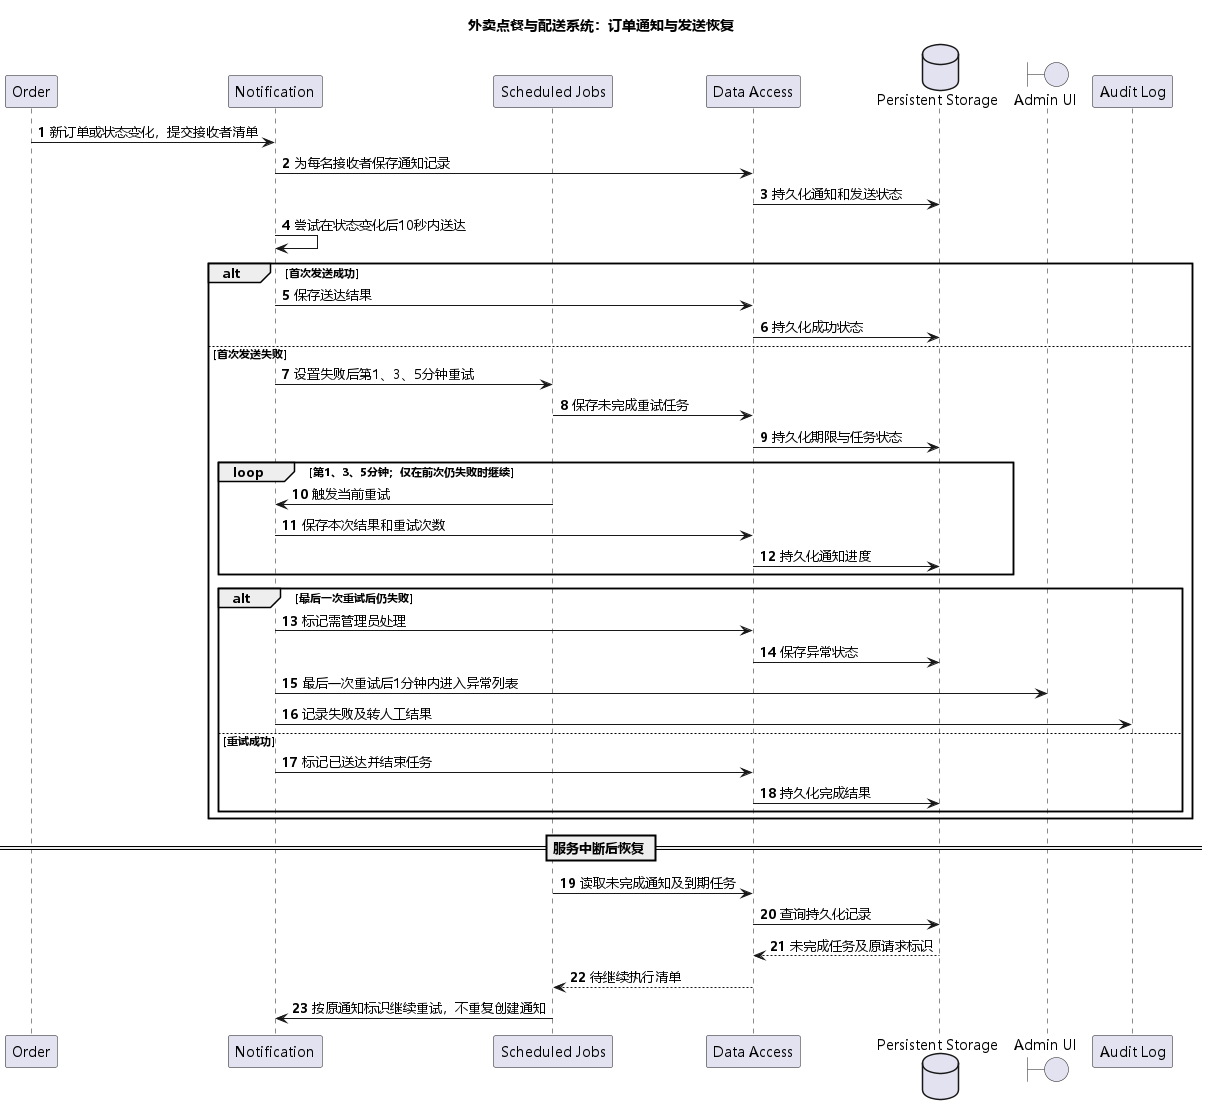

The diagram above was rendered by PlantUML. Its source (embedded in the PNG):
@startuml
title 外卖点餐与配送系统：订单通知与发送恢复
skinparam defaultFontName Microsoft YaHei
autonumber

participant "Order" as Order
participant "Notification" as Notification
participant "Scheduled Jobs" as Scheduler
participant "Data Access" as DataAccess
database "Persistent Storage" as Storage
boundary "Admin UI" as AdminUI
participant "Audit Log" as Audit

Order -> Notification : 新订单或状态变化，提交接收者清单
Notification -> DataAccess : 为每名接收者保存通知记录
DataAccess -> Storage : 持久化通知和发送状态
Notification -> Notification : 尝试在状态变化后10秒内送达

alt 首次发送成功
  Notification -> DataAccess : 保存送达结果
  DataAccess -> Storage : 持久化成功状态
else 首次发送失败
  Notification -> Scheduler : 设置失败后第1、3、5分钟重试
  Scheduler -> DataAccess : 保存未完成重试任务
  DataAccess -> Storage : 持久化期限与任务状态
  loop 第1、3、5分钟；仅在前次仍失败时继续
    Scheduler -> Notification : 触发当前重试
    Notification -> DataAccess : 保存本次结果和重试次数
    DataAccess -> Storage : 持久化通知进度
  end
  alt 最后一次重试后仍失败
    Notification -> DataAccess : 标记需管理员处理
    DataAccess -> Storage : 保存异常状态
    Notification -> AdminUI : 最后一次重试后1分钟内进入异常列表
    Notification -> Audit : 记录失败及转人工结果
  else 重试成功
    Notification -> DataAccess : 标记已送达并结束任务
    DataAccess -> Storage : 持久化完成结果
  end
end

== 服务中断后恢复 ==
Scheduler -> DataAccess : 读取未完成通知及到期任务
DataAccess -> Storage : 查询持久化记录
Storage --> DataAccess : 未完成任务及原请求标识
DataAccess --> Scheduler : 待继续执行清单
Scheduler -> Notification : 按原通知标识继续重试，不重复创建通知
@enduml